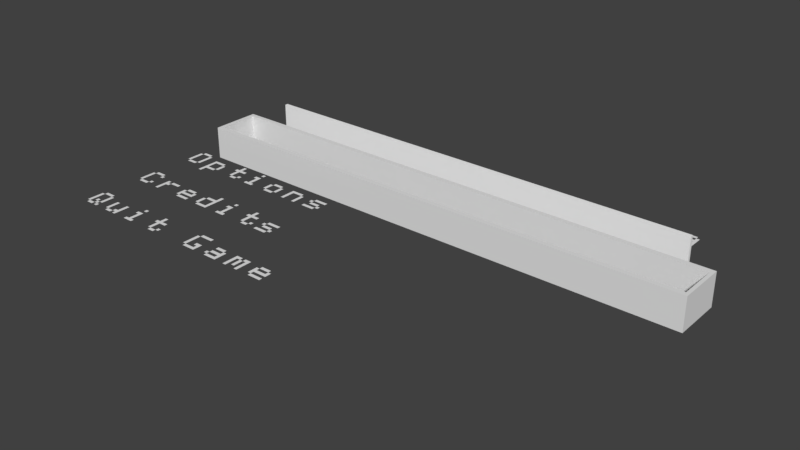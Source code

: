 # Source: menutext.blend  (saved by Blender 2.78.0; exported with 4.5.12 LTS)
import bpy
from mathutils import Matrix  # noqa: F401  (used for matrix-valued properties, if any)

bpy.ops.wm.read_factory_settings(use_empty=True)
scene = bpy.context.scene
scene.name = 'Scene'

# ---- collections
col_collection_1 = bpy.data.collections.new('Collection 1'); scene.collection.children.link(col_collection_1)

# ---- materials (node trees are filled in below, after node groups)
mat_material_001 = bpy.data.materials.new('Material.001')
mat_material_001.alpha_threshold = 0.0
mat_material_001.use_transparent_shadow = False
mat_material_001.diffuse_color = (0.9404, 0.9404, 0.9404, 1.0)
mat_material_001.roughness = 0.5

# ---- material node trees

# ---- world
world_world = bpy.data.worlds.new('World'); scene.world = world_world
world_world.color = (0.05088, 0.05088, 0.05088)
world_world.use_sun_shadow = False
world_world.sun_shadow_jitter_overblur = 0.0
world_world.cycles.sampling_method = 'MANUAL'

# ---- meshes
me_mesh_080 = bpy.data.meshes.new('Mesh.080')
me_mesh_080.from_pydata([(1.11, 0.222, 0.0), (1.11, 0.0, 0.0), (0.444, 0.0, 0.0), (0.444, 0.222, 0.0), (1.332, 0.6659, 0.0), (1.332, 0.222, 0.0), (1.11, 0.222, 0.0), (1.11, 0.6659, 0.0), (1.11, 0.8879, 0.0), (1.11, 0.6659, 0.0), (0.444, 0.6659, 0.0), (0.444, 0.8879, 0.0), (1.332, 1.332, 0.0), (1.332, 1.11, 0.0), (1.11, 1.11, 0.0), (1.11, 1.332, 0.0), (1.11, 1.554, 0.0), (1.11, 1.332, 0.0), (0.444, 1.332, 0.0), (0.444, 1.554, 0.0), (0.444, 1.332, 0.0), (0.444, 0.8879, 0.0), (0.222, 0.8879, 0.0), (0.222, 1.332, 0.0), (2.664, 0.222, 0.0), (2.664, 0.8879, 0.0), (3.108, 0.8879, 0.0), (3.108, 1.11, 0.0), (2.664, 1.11, 0.0), (2.664, 1.554, 0.0), (2.442, 1.554, 0.0), (2.442, 1.11, 0.0), (2.22, 1.11, 0.0), (2.22, 0.8879, 0.0), (2.442, 0.8879, 0.0), (2.442, 0.222, 0.0), (3.33, 0.444, 0.0), (3.33, 0.222, 0.0), (3.108, 0.222, 0.0), (3.108, 0.444, 0.0), (3.108, 0.222, 0.0), (3.108, 0.0, 0.0), (2.664, 0.0, 0.0), (2.664, 0.222, 0.0), (4.661, 1.11, 0.0), (4.661, 0.8879, 0.0), (3.996, 0.8879, 0.0), (3.996, 1.11, 0.0), (3.996, 0.222, 0.0), (3.996, 0.0, 0.0), (4.883, 0.0, 0.0), (4.883, 0.8879, 0.0), (4.661, 0.8879, 0.0), (4.661, 0.6659, 0.0), (3.996, 0.6659, 0.0), (3.996, 0.444, 0.0), (4.661, 0.444, 0.0), (4.661, 0.222, 0.0), (3.996, 0.444, 0.0), (3.996, 0.222, 0.0), (3.774, 0.222, 0.0), (3.774, 0.444, 0.0), (6.659, 1.11, 0.0), (6.659, 0.8879, 0.0), (5.993, 0.8879, 0.0), (5.993, 1.11, 0.0), (5.549, 0.0, 0.0), (5.549, 1.11, 0.0), (5.771, 1.11, 0.0), (5.771, 0.8879, 0.0), (5.993, 0.8879, 0.0), (5.993, 0.6659, 0.0), (5.771, 0.6659, 0.0), (5.771, 0.0, 0.0), (7.991, 0.222, 0.0), (7.991, 0.8879, 0.0), (8.435, 0.8879, 0.0), (8.435, 1.11, 0.0), (7.991, 1.11, 0.0), (7.991, 1.554, 0.0), (7.769, 1.554, 0.0), (7.769, 1.11, 0.0), (7.547, 1.11, 0.0), (7.547, 0.8879, 0.0), (7.769, 0.8879, 0.0), (7.769, 0.222, 0.0), (8.657, 0.444, 0.0), (8.657, 0.222, 0.0), (8.435, 0.222, 0.0), (8.435, 0.444, 0.0), (8.435, 0.222, 0.0), (8.435, 0.0, 0.0), (7.991, 0.0, 0.0), (7.991, 0.222, 0.0), (0.444, 0.444, 0.0), (0.444, 0.222, 0.0), (0.222, 0.222, 0.0), (0.222, 0.444, 0.0)], [], [(2, 0, 3), (2, 1, 0), (6, 4, 7), (6, 5, 4), (10, 8, 11), (10, 9, 8), (14, 12, 15), (14, 13, 12), (18, 16, 19), (18, 17, 16), (22, 20, 23), (22, 21, 20), (31, 29, 30), (31, 28, 29), (33, 31, 32), (33, 28, 31), (33, 27, 28), (33, 26, 27), (34, 26, 33), (35, 25, 34), (25, 26, 34), (35, 24, 25), (38, 36, 39), (38, 37, 36), (42, 40, 43), (42, 41, 40), (46, 44, 47), (46, 45, 44), (53, 51, 52), (53, 50, 51), (55, 53, 54), (55, 56, 53), (56, 50, 53), (57, 50, 56), (49, 57, 48), (49, 50, 57), (60, 58, 61), (60, 59, 58), (64, 62, 65), (64, 63, 62), (66, 68, 67), (66, 69, 68), (66, 72, 69), (72, 70, 69), (72, 71, 70), (66, 73, 72), (81, 79, 80), (81, 78, 79), (83, 81, 82), (83, 78, 81), (83, 77, 78), (83, 76, 77), (84, 76, 83), (85, 75, 84), (75, 76, 84), (85, 74, 75), (88, 86, 89), (88, 87, 86), (92, 90, 93), (92, 91, 90), (96, 94, 97), (96, 95, 94)])
me_mesh_080.use_remesh_preserve_volume = False
me_mesh_080.use_remesh_preserve_attributes = False
me_mesh_080.use_mirror_vertex_groups = False
me_mesh_080.update()
me_mesh_064 = bpy.data.meshes.new('Mesh.064')
me_mesh_064.from_pydata([(0.444, -2.668, 0.0), (1.11, -3.778, 0.0), (0.444, -4.0, 0.0), (0.444, -3.778, 0.0), (0.222, -3.778, 0.0), (0.222, -2.668, 0.0), (0.444, -2.668, 0.0), (0.444, -2.446, 0.0), (1.11, -2.446, 0.0), (1.11, -2.668, 0.0), (1.332, -2.668, 0.0), (1.332, -3.778, 0.0), (1.11, -4.0, 0.0), (0.444, -3.778, 0.0), (1.11, -3.778, 0.0), (1.11, -2.668, 0.0), (2.886, -3.778, 0.0), (1.998, -4.444, 0.0), (1.998, -2.89, 0.0), (2.886, -2.89, 0.0), (2.886, -3.112, 0.0), (3.108, -3.112, 0.0), (3.108, -3.778, 0.0), (2.886, -4.0, 0.0), (2.22, -4.0, 0.0), (2.22, -4.444, 0.0), (2.886, -3.778, 0.0), (2.886, -3.112, 0.0), (2.22, -3.112, 0.0), (2.22, -3.778, 0.0), (4.44, -3.778, 0.0), (4.44, -3.112, 0.0), (4.883, -3.112, 0.0), (4.883, -2.89, 0.0), (4.44, -2.89, 0.0), (4.44, -2.446, 0.0), (4.218, -2.446, 0.0), (4.218, -2.89, 0.0), (3.996, -2.89, 0.0), (3.996, -3.112, 0.0), (4.218, -3.112, 0.0), (4.218, -3.778, 0.0), (5.105, -3.556, 0.0), (5.105, -3.778, 0.0), (4.883, -3.778, 0.0), (4.883, -3.556, 0.0), (4.883, -3.778, 0.0), (4.883, -4.0, 0.0), (4.44, -4.0, 0.0), (4.44, -3.778, 0.0), (5.771, -4.0, 0.0), (5.771, -3.778, 0.0), (5.993, -3.778, 0.0), (5.993, -3.112, 0.0), (5.771, -3.112, 0.0), (5.771, -2.89, 0.0), (6.215, -2.89, 0.0), (6.215, -3.778, 0.0), (6.437, -3.778, 0.0), (6.437, -4.0, 0.0), (6.215, -2.446, 0.0), (6.215, -2.668, 0.0), (5.993, -2.668, 0.0), (5.993, -2.446, 0.0), (7.547, -3.112, 0.0), (8.213, -3.778, 0.0), (7.325, -3.778, 0.0), (7.325, -3.112, 0.0), (7.547, -3.112, 0.0), (7.547, -2.89, 0.0), (8.213, -2.89, 0.0), (8.213, -3.112, 0.0), (8.435, -3.112, 0.0), (8.435, -3.778, 0.0), (8.213, -4.0, 0.0), (7.547, -4.0, 0.0), (7.547, -3.778, 0.0), (8.213, -3.778, 0.0), (8.213, -3.112, 0.0), (7.547, -3.778, 0.0), (9.323, -4.0, 0.0), (9.101, -4.0, 0.0), (9.101, -2.89, 0.0), (9.989, -2.89, 0.0), (9.989, -3.112, 0.0), (10.21, -3.112, 0.0), (10.21, -4.0, 0.0), (9.989, -4.0, 0.0), (9.989, -3.112, 0.0), (9.323, -3.112, 0.0), (11.1, -3.112, 0.0), (11.1, -2.89, 0.0), (11.99, -2.89, 0.0), (11.99, -3.112, 0.0), (11.1, -3.334, 0.0), (11.76, -3.556, 0.0), (11.76, -3.778, 0.0), (10.88, -4.0, 0.0), (10.88, -3.778, 0.0), (11.1, -3.556, 0.0), (10.88, -3.334, 0.0), (10.88, -3.112, 0.0), (11.1, -3.112, 0.0), (11.1, -3.334, 0.0), (11.76, -3.334, 0.0), (11.76, -3.556, 0.0), (11.99, -3.556, 0.0), (11.99, -3.778, 0.0), (11.76, -3.778, 0.0), (11.76, -4.0, 0.0)], [(2, 3)], [(6, 8, 7), (6, 9, 8), (4, 6, 5), (4, 13, 6), (3, 13, 4), (15, 14, 11, 10), (2, 12, 14, 13), (17, 28, 18), (28, 19, 18), (28, 20, 19), (17, 29, 28), (27, 20, 28), (26, 20, 27), (26, 21, 20), (26, 22, 21), (23, 26, 29, 24), (24, 29, 17, 25), (37, 35, 36), (37, 34, 35), (39, 37, 38), (39, 34, 37), (39, 33, 34), (39, 32, 33), (40, 32, 39), (41, 31, 40), (31, 32, 40), (41, 30, 31), (44, 42, 45), (44, 43, 42), (48, 46, 49), (48, 47, 46), (54, 56, 55), (54, 53, 56), (53, 57, 56), (52, 57, 53), (50, 52, 51), (50, 57, 52), (50, 58, 57), (50, 59, 58), (62, 60, 63), (62, 61, 60), (68, 70, 69), (68, 71, 70), (66, 68, 67), (66, 79, 68), (76, 79, 66), (75, 79, 76), (72, 78, 77, 73), (75, 74, 77, 79), (81, 89, 82), (89, 83, 82), (89, 84, 83), (81, 80, 89), (88, 84, 89), (87, 84, 88), (87, 85, 84), (87, 86, 85), (90, 92, 91), (90, 93, 92), (101, 100, 103, 102), (99, 105, 104, 103), (107, 106, 105, 108), (97, 109, 108, 98)])
me_mesh_064.use_remesh_preserve_volume = False
me_mesh_064.use_remesh_preserve_attributes = False
me_mesh_064.use_mirror_vertex_groups = False
me_mesh_064.update()
me_mesh_046 = bpy.data.meshes.new('Mesh.046')
me_mesh_046.from_pydata([(1.332, -7.556, 0.0), (1.332, -7.778, 0.0), (1.11, -7.778, 0.0), (1.11, -7.556, 0.0), (1.11, -7.778, 0.0), (1.11, -8.0, 0.0), (0.444, -8.0, 0.0), (0.444, -7.778, 0.0), (0.444, -6.668, 0.0), (0.444, -7.778, 0.0), (0.222, -7.778, 0.0), (0.222, -6.668, 0.0), (1.332, -6.668, 0.0), (1.332, -6.89, 0.0), (1.11, -6.89, 0.0), (1.11, -6.668, 0.0), (1.11, -6.446, 0.0), (1.11, -6.668, 0.0), (0.444, -6.668, 0.0), (0.444, -6.446, 0.0), (3.108, -6.89, 0.0), (3.108, -7.112, 0.0), (2.442, -7.112, 0.0), (2.442, -6.89, 0.0), (1.998, -8.0, 0.0), (1.998, -6.89, 0.0), (2.22, -6.89, 0.0), (2.22, -7.112, 0.0), (2.442, -7.112, 0.0), (2.442, -7.334, 0.0), (2.22, -7.334, 0.0), (2.22, -8.0, 0.0), (3.996, -7.112, 0.0), (3.996, -7.778, 0.0), (4.883, -8.0, 0.0), (3.996, -8.0, 0.0), (3.774, -7.778, 0.0), (3.774, -7.112, 0.0), (3.996, -7.112, 0.0), (3.996, -6.89, 0.0), (4.661, -6.89, 0.0), (4.661, -7.112, 0.0), (4.883, -7.112, 0.0), (4.883, -7.556, 0.0), (3.996, -7.556, 0.0), (3.996, -7.778, 0.0), (4.883, -7.778, 0.0), (4.661, -7.334, 0.0), (4.661, -7.112, 0.0), (3.996, -7.334, 0.0), (5.771, -7.778, 0.0), (6.659, -6.446, 0.0), (6.659, -8.0, 0.0), (5.771, -8.0, 0.0), (5.549, -7.778, 0.0), (5.549, -7.112, 0.0), (5.771, -7.112, 0.0), (5.771, -6.89, 0.0), (6.437, -6.89, 0.0), (6.437, -6.446, 0.0), (6.437, -7.778, 0.0), (6.437, -7.112, 0.0), (5.771, -7.778, 0.0), (7.547, -8.0, 0.0), (7.547, -7.778, 0.0), (7.769, -7.778, 0.0), (7.769, -7.112, 0.0), (7.547, -7.112, 0.0), (7.547, -6.89, 0.0), (7.991, -6.89, 0.0), (7.991, -7.778, 0.0), (8.213, -7.778, 0.0), (8.213, -8.0, 0.0), (7.991, -6.446, 0.0), (7.991, -6.668, 0.0), (7.769, -6.668, 0.0), (7.769, -6.446, 0.0), (9.767, -7.778, 0.0), (9.767, -7.112, 0.0), (10.21, -7.112, 0.0), (10.21, -6.89, 0.0), (9.767, -6.89, 0.0), (9.767, -6.446, 0.0), (9.545, -6.446, 0.0), (9.545, -6.89, 0.0), (9.323, -6.89, 0.0), (9.323, -7.112, 0.0), (9.545, -7.112, 0.0), (9.545, -7.778, 0.0), (10.43, -7.556, 0.0), (10.43, -7.778, 0.0), (10.21, -7.778, 0.0), (10.21, -7.556, 0.0), (10.21, -7.778, 0.0), (10.21, -8.0, 0.0), (9.767, -8.0, 0.0), (9.767, -7.778, 0.0), (11.1, -7.112, 0.0), (11.1, -6.89, 0.0), (11.99, -6.89, 0.0), (11.99, -7.112, 0.0), (11.1, -7.334, 0.0), (11.76, -7.556, 0.0), (11.76, -7.778, 0.0), (10.88, -8.0, 0.0), (10.88, -7.778, 0.0), (11.1, -7.556, 0.0), (10.88, -7.334, 0.0), (10.88, -7.112, 0.0), (11.1, -7.112, 0.0), (11.1, -7.334, 0.0), (11.76, -7.334, 0.0), (11.76, -7.556, 0.0), (11.99, -7.556, 0.0), (11.99, -7.778, 0.0), (11.76, -7.778, 0.0), (11.76, -8.0, 0.0)], [], [(2, 0, 3), (2, 1, 0), (6, 4, 7), (6, 5, 4), (10, 8, 11), (10, 9, 8), (14, 12, 15), (14, 13, 12), (18, 16, 19), (18, 17, 16), (22, 20, 23), (22, 21, 20), (24, 26, 25), (24, 27, 26), (24, 30, 27), (30, 28, 27), (30, 29, 28), (24, 31, 30), (38, 40, 39), (38, 41, 40), (36, 38, 37), (36, 49, 38), (36, 45, 44, 49), (34, 46, 45, 35), (49, 44, 43, 47), (42, 48, 47, 43), (58, 51, 59), (58, 52, 51), (56, 58, 57), (56, 61, 58), (61, 52, 58), (62, 56, 55, 54), (61, 60, 52), (53, 52, 60, 62), (67, 69, 68), (67, 66, 69), (66, 70, 69), (65, 70, 66), (63, 65, 64), (63, 70, 65), (63, 71, 70), (63, 72, 71), (75, 73, 76), (75, 74, 73), (84, 82, 83), (84, 81, 82), (86, 84, 85), (86, 81, 84), (86, 80, 81), (86, 79, 80), (87, 79, 86), (88, 78, 87), (78, 79, 87), (88, 77, 78), (91, 89, 92), (91, 90, 89), (95, 93, 96), (95, 94, 93), (97, 99, 98), (97, 100, 99), (107, 110, 109, 108), (110, 106, 112, 111), (114, 113, 112, 115), (116, 115, 105, 104)])
me_mesh_046.use_remesh_preserve_volume = False
me_mesh_046.use_remesh_preserve_attributes = False
me_mesh_046.use_mirror_vertex_groups = False
me_mesh_046.update()
me_mesh_022 = bpy.data.meshes.new('Mesh.022')
me_mesh_022.from_pydata([(0.444, -10.67, 0.0), (1.11, -11.56, 0.0), (1.332, -10.67, 0.0), (1.332, -11.56, 0.0), (1.11, -10.67, 0.0), (1.332, -12.0, 0.0), (1.11, -12.0, 0.0), (1.11, -11.78, 0.0), (0.8879, -11.78, 0.0), (0.8879, -11.56, 0.0), (0.6659, -11.56, 0.0), (0.6659, -11.33, 0.0), (0.8879, -11.33, 0.0), (0.8879, -11.56, 0.0), (1.11, -11.56, 0.0), (1.11, -11.78, 0.0), (1.332, -11.78, 0.0), (0.444, -12.0, 0.0), (0.444, -11.78, 0.0), (0.222, -11.78, 0.0), (0.222, -10.67, 0.0), (0.444, -10.67, 0.0), (0.444, -10.45, 0.0), (1.11, -10.45, 0.0), (1.11, -10.67, 0.0), (0.444, -11.78, 0.0), (0.8879, -11.78, 0.0), (0.8879, -12.0, 0.0), (2.664, -11.56, 0.0), (2.664, -11.78, 0.0), (2.886, -11.78, 0.0), (2.886, -12.0, 0.0), (3.108, -12.0, 0.0), (3.108, -10.89, 0.0), (2.886, -10.89, 0.0), (2.886, -11.56, 0.0), (2.664, -11.78, 0.0), (2.664, -12.0, 0.0), (2.22, -12.0, 0.0), (2.22, -11.78, 0.0), (1.998, -11.78, 0.0), (1.998, -10.89, 0.0), (2.22, -10.89, 0.0), (2.22, -11.78, 0.0), (3.996, -12.0, 0.0), (3.996, -11.78, 0.0), (4.218, -11.78, 0.0), (4.218, -11.11, 0.0), (3.996, -11.11, 0.0), (3.996, -10.89, 0.0), (4.44, -10.89, 0.0), (4.44, -11.78, 0.0), (4.661, -11.78, 0.0), (4.661, -12.0, 0.0), (4.44, -10.45, 0.0), (4.44, -10.67, 0.0), (4.218, -10.67, 0.0), (4.218, -10.45, 0.0), (6.215, -11.78, 0.0), (6.215, -11.11, 0.0), (6.659, -11.11, 0.0), (6.659, -10.89, 0.0), (6.215, -10.89, 0.0), (6.215, -10.45, 0.0), (5.993, -10.45, 0.0), (5.993, -10.89, 0.0), (5.771, -10.89, 0.0), (5.771, -11.11, 0.0), (5.993, -11.11, 0.0), (5.993, -11.78, 0.0), (6.881, -11.56, 0.0), (6.881, -11.78, 0.0), (6.659, -11.78, 0.0), (6.659, -11.56, 0.0), (6.659, -11.78, 0.0), (6.659, -12.0, 0.0), (6.215, -12.0, 0.0), (6.215, -11.78, 0.0), (9.323, -11.78, 0.0), (9.323, -12.0, 0.0), (10.21, -12.0, 0.0), (10.21, -11.33, 0.0), (9.767, -11.33, 0.0), (9.767, -11.56, 0.0), (9.989, -11.56, 0.0), (9.989, -11.78, 0.0), (9.323, -10.67, 0.0), (9.323, -11.78, 0.0), (9.101, -11.78, 0.0), (9.101, -10.67, 0.0), (10.21, -10.45, 0.0), (10.21, -10.67, 0.0), (9.323, -10.67, 0.0), (9.323, -10.45, 0.0), (11.76, -10.89, 0.0), (11.76, -11.11, 0.0), (11.1, -11.11, 0.0), (11.1, -10.89, 0.0), (11.1, -11.78, 0.0), (11.1, -12.0, 0.0), (11.99, -12.0, 0.0), (11.99, -11.11, 0.0), (11.76, -11.11, 0.0), (11.76, -11.33, 0.0), (11.1, -11.33, 0.0), (11.1, -11.56, 0.0), (11.76, -11.56, 0.0), (11.76, -11.78, 0.0), (11.1, -11.56, 0.0), (11.1, -11.78, 0.0), (10.88, -11.78, 0.0), (10.88, -11.56, 0.0), (13.32, -10.89, 0.0), (13.32, -11.11, 0.0), (13.54, -11.11, 0.0), (13.54, -12.0, 0.0), (13.76, -12.0, 0.0), (13.76, -10.89, 0.0), (13.32, -11.11, 0.0), (13.32, -11.78, 0.0), (13.1, -11.78, 0.0), (13.1, -11.11, 0.0), (12.65, -12.0, 0.0), (12.65, -10.89, 0.0), (13.1, -10.89, 0.0), (13.1, -11.11, 0.0), (12.87, -11.11, 0.0), (12.87, -12.0, 0.0), (14.65, -11.11, 0.0), (14.65, -11.78, 0.0), (15.54, -12.0, 0.0), (14.65, -12.0, 0.0), (14.43, -11.78, 0.0), (14.43, -11.11, 0.0), (14.65, -11.11, 0.0), (14.65, -10.89, 0.0), (15.32, -10.89, 0.0), (15.32, -11.11, 0.0), (15.54, -11.11, 0.0), (15.54, -11.56, 0.0), (14.65, -11.56, 0.0), (14.65, -11.78, 0.0), (15.54, -11.78, 0.0), (15.32, -11.33, 0.0), (15.32, -11.11, 0.0), (14.65, -11.33, 0.0)], [], [(10, 12, 11), (10, 13, 12), (9, 13, 10), (8, 13, 9), (8, 14, 13), (8, 15, 14), (7, 15, 8), (6, 15, 7), (6, 16, 15), (6, 5, 16), (14, 3, 2, 4), (21, 23, 22), (21, 24, 23), (19, 21, 20), (19, 25, 21), (18, 25, 19), (17, 25, 18), (17, 26, 25), (17, 27, 26), (35, 33, 34), (35, 32, 33), (29, 35, 28), (29, 30, 35), (30, 32, 35), (31, 32, 30), (38, 36, 39), (38, 37, 36), (40, 42, 41), (40, 43, 42), (48, 50, 49), (48, 47, 50), (47, 51, 50), (46, 51, 47), (44, 46, 45), (44, 51, 46), (44, 52, 51), (44, 53, 52), (56, 54, 57), (56, 55, 54), (65, 63, 64), (65, 62, 63), (67, 65, 66), (67, 62, 65), (67, 61, 62), (67, 60, 61), (68, 60, 67), (69, 59, 68), (59, 60, 68), (69, 58, 59), (72, 70, 73), (72, 71, 70), (76, 74, 77), (76, 75, 74), (83, 81, 82), (83, 84, 81), (84, 80, 81), (85, 80, 84), (79, 85, 78), (79, 80, 85), (88, 86, 89), (88, 87, 86), (92, 90, 93), (92, 91, 90), (96, 94, 97), (96, 95, 94), (103, 101, 102), (103, 100, 101), (105, 103, 104), (105, 106, 103), (106, 100, 103), (107, 100, 106), (99, 107, 98), (99, 100, 107), (110, 108, 111), (110, 109, 108), (113, 117, 112), (113, 114, 117), (114, 116, 117), (115, 116, 114), (120, 118, 121), (120, 119, 118), (122, 126, 123), (126, 124, 123), (126, 125, 124), (122, 127, 126), (134, 136, 135), (134, 137, 136), (132, 134, 133), (132, 145, 134), (132, 141, 140, 145), (142, 141, 131, 130), (138, 144, 143, 139), (140, 139, 143, 145)])
me_mesh_022.use_remesh_preserve_volume = False
me_mesh_022.use_remesh_preserve_attributes = False
me_mesh_022.use_mirror_vertex_groups = False
me_mesh_022.update()
me_mesh_001 = bpy.data.meshes.new('Mesh.001')
me_mesh_001.from_pydata([(30.63, 0.0, 0.0), (30.63, 0.222, 0.0), (30.41, 0.222, 0.0), (30.41, 1.332, 0.0), (30.63, 1.332, 0.0), (30.63, 1.554, 0.0), (31.3, 1.554, 0.0), (31.3, 1.332, 0.0), (31.52, 1.332, 0.0), (31.52, 0.222, 0.0), (31.3, 0.222, 0.0), (31.3, 0.0, 0.0), (31.3, 1.11, 0.0), (31.3, 1.332, 0.0), (30.63, 1.332, 0.0), (30.63, 0.6659, 0.0), (30.85, 0.6659, 0.0), (30.85, 0.8879, 0.0), (31.08, 0.8879, 0.0), (31.08, 1.11, 0.0), (31.3, 0.222, 0.0), (31.3, 0.8879, 0.0), (31.08, 0.8879, 0.0), (31.08, 0.6659, 0.0), (30.85, 0.6659, 0.0), (30.85, 0.444, 0.0), (30.63, 0.444, 0.0), (30.63, 0.222, 0.0), (29.08, 0.222, 0.0), (29.08, 0.0, 0.0), (29.3, 0.0, 0.0), (29.3, 0.222, 0.0), (27.08, 0.0, 0.0), (27.08, 0.222, 0.0), (27.3, 0.222, 0.0), (27.3, 1.11, 0.0), (27.08, 1.11, 0.0), (27.08, 1.332, 0.0), (27.3, 1.332, 0.0), (27.3, 1.554, 0.0), (27.52, 1.554, 0.0), (27.52, 0.222, 0.0), (27.75, 0.222, 0.0), (27.75, 0.0, 0.0), (25.53, 0.0, 0.0), (25.53, 0.222, 0.0), (25.31, 0.222, 0.0), (25.31, 0.444, 0.0), (25.08, 0.444, 0.0), (25.08, 1.554, 0.0), (25.31, 1.554, 0.0), (25.31, 0.444, 0.0), (25.53, 0.444, 0.0), (25.53, 0.222, 0.0), (25.75, 0.222, 0.0), (25.75, 0.444, 0.0), (25.97, 0.444, 0.0), (25.97, 1.554, 0.0), (26.19, 1.554, 0.0), (26.19, 0.444, 0.0), (25.97, 0.444, 0.0), (25.97, 0.222, 0.0), (25.75, 0.222, 0.0), (25.75, 0.0, 0.0), (21.75, 1.332, 0.0), (21.75, 0.8879, 0.0), (21.53, 0.8879, 0.0), (21.53, 1.332, 0.0), (22.42, 1.554, 0.0), (22.42, 1.332, 0.0), (21.75, 1.332, 0.0), (21.75, 1.554, 0.0), (22.64, 1.332, 0.0), (22.64, 1.11, 0.0), (22.42, 1.11, 0.0), (22.42, 1.332, 0.0), (22.42, 0.8879, 0.0), (22.42, 0.6659, 0.0), (21.75, 0.6659, 0.0), (21.75, 0.8879, 0.0), (22.64, 0.6659, 0.0), (22.64, 0.222, 0.0), (22.42, 0.222, 0.0), (22.42, 0.6659, 0.0), (22.42, 0.222, 0.0), (22.42, 0.0, 0.0), (21.75, 0.0, 0.0), (21.75, 0.222, 0.0), (21.75, 0.444, 0.0), (21.75, 0.222, 0.0), (21.53, 0.222, 0.0), (21.53, 0.444, 0.0), (20.87, 1.554, 0.0), (20.87, 1.332, 0.0), (19.98, 1.332, 0.0), (19.98, 1.554, 0.0), (19.98, 1.332, 0.0), (19.98, 0.222, 0.0), (19.76, 0.222, 0.0), (19.76, 1.332, 0.0), (19.98, 0.222, 0.0), (19.98, 0.0, 0.0), (20.87, 0.0, 0.0), (20.87, 0.6659, 0.0), (20.42, 0.6659, 0.0), (20.42, 0.444, 0.0), (20.64, 0.444, 0.0), (20.64, 0.222, 0.0), (18.2, 0.0, 0.0), (18.2, 0.222, 0.0), (17.98, 0.222, 0.0), (17.98, 1.332, 0.0), (18.2, 1.332, 0.0), (18.2, 1.554, 0.0), (18.87, 1.554, 0.0), (18.87, 1.332, 0.0), (19.09, 1.332, 0.0), (19.09, 0.222, 0.0), (18.87, 0.222, 0.0), (18.87, 0.0, 0.0), (18.2, 0.222, 0.0), (18.87, 0.222, 0.0), (18.87, 1.332, 0.0), (18.2, 1.332, 0.0), (16.2, 0.0, 0.0), (16.2, 1.554, 0.0), (17.09, 1.554, 0.0), (17.09, 1.332, 0.0), (17.31, 1.332, 0.0), (17.31, 0.222, 0.0), (17.09, 0.222, 0.0), (17.09, 0.0, 0.0), (17.09, 0.222, 0.0), (17.09, 1.332, 0.0), (16.43, 1.332, 0.0), (16.43, 0.222, 0.0), (15.09, 1.554, 0.0), (15.09, 1.332, 0.0), (14.87, 1.332, 0.0), (14.87, 1.554, 0.0), (14.87, 1.332, 0.0), (14.87, 1.11, 0.0), (14.65, 1.11, 0.0), (14.65, 1.332, 0.0), (15.32, 1.332, 0.0), (15.32, 1.11, 0.0), (15.09, 1.11, 0.0), (15.09, 1.332, 0.0), (14.65, 1.11, 0.0), (14.65, 0.6659, 0.0), (15.32, 0.6659, 0.0), (15.32, 1.11, 0.0), (15.54, 1.11, 0.0), (15.54, 0.0, 0.0), (15.32, 0.0, 0.0), (15.32, 0.444, 0.0), (14.65, 0.444, 0.0), (14.65, 0.0, 0.0), (14.43, 0.0, 0.0), (14.43, 1.11, 0.0), (12.65, 1.554, 0.0), (12.65, 0.0, 0.0), (12.87, 0.0, 0.0), (12.87, 0.6659, 0.0), (13.1, 0.6659, 0.0), (13.1, 0.444, 0.0), (13.32, 0.444, 0.0), (13.32, 0.6659, 0.0), (13.54, 0.6659, 0.0), (13.54, 0.8879, 0.0), (12.87, 0.8879, 0.0), (12.87, 1.332, 0.0), (13.54, 1.332, 0.0), (13.54, 1.554, 0.0), (13.76, 1.332, 0.0), (13.76, 0.8879, 0.0), (13.54, 0.8879, 0.0), (13.54, 1.332, 0.0), (13.54, 0.444, 0.0), (13.54, 0.222, 0.0), (13.32, 0.222, 0.0), (13.32, 0.444, 0.0), (13.76, 0.222, 0.0), (13.76, 0.0, 0.0), (13.54, 0.0, 0.0), (13.54, 0.222, 0.0), (11.54, 1.554, 0.0), (11.54, 1.332, 0.0), (11.32, 1.332, 0.0), (11.32, 1.554, 0.0), (11.32, 1.332, 0.0), (11.32, 1.11, 0.0), (11.1, 1.11, 0.0), (11.1, 1.332, 0.0), (11.76, 1.332, 0.0), (11.76, 1.11, 0.0), (11.54, 1.11, 0.0), (11.54, 1.332, 0.0), (11.1, 1.11, 0.0), (11.1, 0.6659, 0.0), (11.76, 0.6659, 0.0), (11.76, 1.11, 0.0), (11.99, 1.11, 0.0), (11.99, 0.0, 0.0), (11.76, 0.0, 0.0), (11.76, 0.444, 0.0), (11.1, 0.444, 0.0), (11.1, 0.0, 0.0), (10.88, 0.0, 0.0), (10.88, 1.11, 0.0), (9.101, 0.0, 0.0), (9.101, 1.554, 0.0), (9.989, 1.554, 0.0), (9.989, 1.332, 0.0), (10.21, 1.332, 0.0), (10.21, 0.8879, 0.0), (9.989, 0.8879, 0.0), (9.989, 0.6659, 0.0), (9.323, 0.6659, 0.0), (9.323, 0.0, 0.0), (9.989, 0.8879, 0.0), (9.989, 1.332, 0.0), (9.323, 1.332, 0.0), (9.323, 0.8879, 0.0), (5.549, 1.554, 0.0), (5.549, 0.0, 0.0), (6.659, 0.0, 0.0), (6.659, 0.222, 0.0), (5.771, 0.222, 0.0), (5.771, 0.6659, 0.0), (6.437, 0.6659, 0.0), (6.437, 0.8879, 0.0), (5.771, 0.8879, 0.0), (5.771, 1.332, 0.0), (6.659, 1.332, 0.0), (6.659, 1.554, 0.0), (3.774, 1.554, 0.0), (3.774, 0.0, 0.0), (3.996, 0.0, 0.0), (3.996, 1.11, 0.0), (4.218, 1.11, 0.0), (4.218, 1.332, 0.0), (3.996, 1.332, 0.0), (3.996, 1.554, 0.0), (4.44, 1.11, 0.0), (4.44, 0.6659, 0.0), (4.218, 0.6659, 0.0), (4.218, 1.11, 0.0), (4.661, 1.332, 0.0), (4.44, 1.332, 0.0), (4.44, 1.11, 0.0), (4.661, 1.11, 0.0), (4.661, 0.0, 0.0), (4.883, 0.0, 0.0), (4.883, 1.554, 0.0), (4.661, 1.554, 0.0), (2.22, 1.554, 0.0), (2.22, 1.332, 0.0), (2.442, 1.332, 0.0), (2.442, 0.222, 0.0), (2.22, 0.222, 0.0), (2.22, 0.0, 0.0), (2.886, 0.0, 0.0), (2.886, 0.222, 0.0), (2.664, 0.222, 0.0), (2.664, 1.332, 0.0), (2.886, 1.332, 0.0), (2.886, 1.554, 0.0), (0.222, 1.332, 0.0), (0.222, 1.554, 0.0), (1.332, 1.554, 0.0), (1.332, 1.332, 0.0), (0.8879, 1.332, 0.0), (0.8879, 0.0, 0.0), (0.6659, 0.0, 0.0), (0.6659, 1.332, 0.0)], [], [(4, 6, 5), (4, 7, 6), (2, 4, 3), (2, 15, 4), (19, 22, 21, 12), (17, 24, 23, 22), (2, 27, 26), (25, 24, 15, 26), (29, 31, 28), (29, 30, 31), (38, 40, 39), (38, 41, 40), (36, 38, 37), (36, 35, 38), (35, 41, 38), (34, 41, 35), (32, 34, 33), (32, 41, 34), (32, 42, 41), (32, 43, 42), (48, 50, 49), (48, 51, 50), (56, 58, 57), (56, 59, 58), (47, 51, 48), (46, 51, 47), (46, 52, 51), (46, 53, 52), (45, 53, 46), (44, 53, 45), (82, 80, 83), (82, 81, 80), (90, 88, 91), (90, 89, 88), (86, 84, 87), (86, 85, 84), (70, 68, 71), (70, 69, 68), (66, 64, 67), (66, 65, 64), (74, 72, 75), (74, 73, 72), (78, 76, 79), (78, 77, 76), (94, 92, 95), (94, 93, 92), (98, 96, 99), (98, 97, 96), (105, 103, 104), (105, 106, 103), (106, 102, 103), (107, 102, 106), (101, 107, 100), (101, 102, 107), (112, 114, 113), (112, 115, 114), (110, 112, 111), (110, 120, 112), (109, 120, 110), (108, 120, 109), (124, 134, 125), (134, 126, 125), (134, 127, 126), (124, 135, 134), (133, 127, 134), (132, 127, 133), (132, 128, 127), (132, 129, 128), (138, 136, 139), (138, 137, 136), (142, 140, 143), (142, 141, 140), (146, 144, 147), (146, 145, 144), (158, 148, 159), (158, 149, 148), (150, 152, 151), (150, 153, 152), (158, 156, 149), (156, 150, 149), (156, 155, 150), (155, 153, 150), (158, 157, 156), (154, 153, 155), (161, 171, 160), (171, 173, 160), (171, 172, 173), (161, 170, 171), (176, 174, 177), (176, 175, 174), (161, 163, 170), (163, 169, 170), (163, 168, 169), (161, 162, 163), (164, 168, 163), (165, 167, 164), (167, 168, 164), (165, 166, 167), (180, 178, 181), (180, 179, 178), (184, 182, 185), (184, 183, 182), (188, 186, 189), (188, 187, 186), (192, 190, 193), (192, 191, 190), (196, 194, 197), (196, 195, 194), (208, 198, 209), (208, 199, 198), (200, 202, 201), (200, 203, 202), (208, 206, 199), (206, 200, 199), (206, 205, 200), (205, 203, 200), (208, 207, 206), (204, 203, 205), (210, 222, 211), (222, 212, 211), (222, 213, 212), (210, 223, 222), (221, 213, 222), (220, 213, 221), (220, 214, 213), (220, 215, 214), (225, 233, 224), (233, 235, 224), (233, 234, 235), (225, 232, 233), (225, 229, 232), (229, 231, 232), (229, 230, 231), (225, 228, 229), (225, 227, 228), (225, 226, 227), (237, 243, 236), (237, 242, 243), (248, 254, 255), (248, 253, 254), (237, 239, 242), (239, 241, 242), (239, 240, 241), (250, 248, 249), (250, 251, 248), (251, 253, 248), (237, 238, 239), (246, 244, 247), (246, 245, 244), (252, 253, 251), (257, 267, 256), (257, 266, 267), (258, 266, 257), (259, 265, 258), (265, 266, 258), (259, 264, 265), (261, 259, 260), (261, 264, 259), (261, 263, 264), (261, 262, 263), (268, 270, 269), (268, 271, 270), (275, 271, 268), (274, 272, 275), (272, 271, 275), (274, 273, 272), (220, 223, 218, 217), (218, 223, 210, 219), (131, 132, 135, 124), (116, 122, 121, 117), (119, 121, 120, 108), (61, 60, 55, 62), (62, 53, 44, 63), (15, 2, 26), (11, 20, 27, 0), (13, 12, 20, 9, 8)])
me_mesh_001.use_remesh_preserve_volume = False
me_mesh_001.use_remesh_preserve_attributes = False
me_mesh_001.use_mirror_vertex_groups = False
me_mesh_001.update()
me_cube_002 = bpy.data.meshes.new('Cube.002')
me_cube_002.from_pydata([(-1.0, -1.0, -1.0), (-1.0, -1.0, 1.0), (-1.0, 1.0, -1.0), (-1.0, 1.0, 1.0), (10.71, -1.0, -1.0), (10.71, -1.0, 1.0), (10.71, 1.0, -1.0), (10.71, 1.0, 1.0)], [], [(0, 1, 3, 2), (2, 3, 7, 6), (6, 7, 5, 4), (4, 5, 1, 0), (2, 6, 4, 0), (7, 3, 1, 5)])
me_cube_002.materials.append(mat_material_001)
me_cube_002.use_remesh_preserve_volume = False
me_cube_002.use_remesh_preserve_attributes = False
me_cube_002.use_mirror_vertex_groups = False
me_cube_002.update()
me_cube_004 = bpy.data.meshes.new('Cube.004')
me_cube_004.from_pydata([(-15.87, -1.5, -1.0), (-15.87, -1.5, 1.0), (-15.87, 1.5, -1.0), (-15.87, 1.5, 1.0), (15.87, -1.5, -1.0), (15.87, -1.5, 1.0), (15.87, 1.5, -1.0), (15.87, 1.5, 1.0), (-15.66, -1.227, 1.0), (-15.66, -1.227, -1.0), (-15.66, 1.227, 1.0), (-15.66, 1.227, -1.0), (15.66, 1.227, 1.0), (15.66, 1.227, -1.0), (15.66, -1.227, 1.0), (15.66, -1.227, -1.0)], [], [(0, 1, 3, 2), (2, 3, 7, 6), (6, 7, 5, 4), (4, 5, 1, 0), (2, 6, 4, 15, 13, 11), (7, 12, 14, 8, 1, 5), (15, 14, 12, 13), (13, 12, 10, 11), (1, 8, 10, 12, 7, 3), (11, 10, 8, 9), (9, 8, 14, 15), (11, 9, 15, 4, 0, 2)])
me_cube_004.use_remesh_preserve_volume = False
me_cube_004.use_remesh_preserve_attributes = False
me_cube_004.use_mirror_vertex_groups = False
me_cube_004.update()

# ---- objects
ob_start = bpy.data.objects.new('Start', me_mesh_080)
ob_options = bpy.data.objects.new('Options', me_mesh_064)
ob_credits = bpy.data.objects.new('Credits', me_mesh_046)
ob_quitgame = bpy.data.objects.new('QuitGame', me_mesh_022)
ob_timeparadogsv10 = bpy.data.objects.new('TimeParadogsV10', me_mesh_001)
ob_underline = bpy.data.objects.new('Underline', me_cube_002)
ob_selector_001 = bpy.data.objects.new('Selector.001', me_cube_004)

# ---- transforms, parenting, visibility, modifiers, constraints
ob_start.location = (0.0, 0.0, 0.0)
ob_start.lineart.crease_threshold = 0.0
ob_options.location = (0.0, 0.0, 0.0)
ob_options.lineart.crease_threshold = 0.0
ob_credits.location = (0.0, 0.0, 0.0)
ob_credits.lineart.crease_threshold = 0.0
ob_quitgame.location = (0.0, 0.0, 0.0)
ob_quitgame.lineart.crease_threshold = 0.0
ob_timeparadogsv10.location = (0.0, 6.0, 0.0)
ob_timeparadogsv10.lineart.crease_threshold = 0.0
ob_underline.location = (2.712, 5.661, 1.611e-05)
ob_underline.scale = (2.711, 0.1054, 1.0)
ob_underline.lineart.crease_threshold = 0.0
ob_selector_001.location = (17.19, 1.0, 1.611e-05)
ob_selector_001.scale = (1.1, 1.1, 1.1)
ob_selector_001.lineart.crease_threshold = 0.0

# ---- collection membership
col_collection_1.objects.link(ob_start)
col_collection_1.objects.link(ob_options)
col_collection_1.objects.link(ob_credits)
col_collection_1.objects.link(ob_quitgame)
col_collection_1.objects.link(ob_timeparadogsv10)
col_collection_1.objects.link(ob_underline)
col_collection_1.objects.link(ob_selector_001)

# ---- scene / render settings (as saved in the file)
scene.frame_start = 1; scene.frame_end = 250; scene.frame_set(1)
scene.render.engine = 'BLENDER_EEVEE_NEXT'
scene.render.resolution_percentage = 50
scene.render.dither_intensity = 0.0
scene.cycles.use_denoising = False
scene.cycles.samples = 128
scene.cycles.sampling_pattern = 'TABULATED_SOBOL'
scene.cycles.light_sampling_threshold = 0.0
scene.cycles.use_adaptive_sampling = False
scene.cycles.use_light_tree = False
scene.cycles.blur_glossy = 0.0
scene.cycles.sample_clamp_indirect = 0.0
scene.view_settings.view_transform = 'Standard'
bpy.context.view_layer.update()

# ---- added for rendering (the .blend has no active camera and no usable light): camera, sun
cam_auto = bpy.data.cameras.new('AutoCamera')
cam_auto.lens = 50.0
cam_auto.sensor_width = 36.0
cam_auto.clip_end = 1000.0
ob_auto_camera = bpy.data.objects.new('AutoCamera', cam_auto)
scene.collection.objects.link(ob_auto_camera)
ob_auto_camera.location = (54.2784, -46.7277, 29.6698)
ob_auto_camera.rotation_euler = (1.09748, -7.21219e-08, 0.694738)
scene.camera = ob_auto_camera
light_auto_sun = bpy.data.lights.new('AutoSun', 'SUN')
light_auto_sun.energy = 3.0
light_auto_sun.angle = 0.0523599
ob_auto_sun = bpy.data.objects.new('AutoSun', light_auto_sun)
scene.collection.objects.link(ob_auto_sun)
ob_auto_sun.rotation_euler = (0.872665, 0.174533, 0.523599)
bpy.context.view_layer.update()
